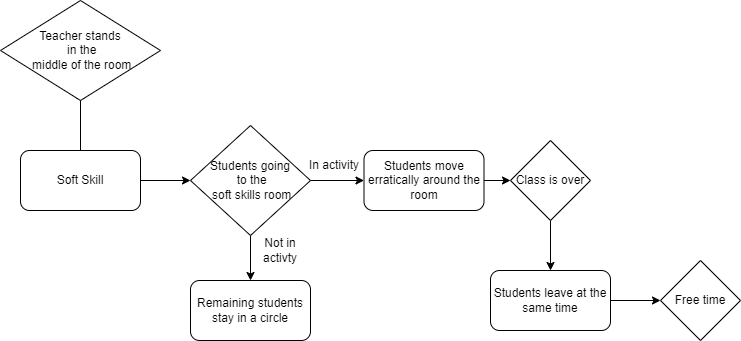

The diagram above was exported from draw.io. Its source (the exported page's mxGraphModel, read from the mxfile embedded in the PNG):
<mxGraphModel dx="1568" dy="461" grid="1" gridSize="10" guides="1" tooltips="1" connect="1" arrows="1" fold="1" page="1" pageScale="1" pageWidth="827" pageHeight="1169" background="#ffffff" math="0" shadow="0">
  <root>
    <mxCell id="4DqhwviSeKKw-pVsIeuL-0" />
    <mxCell id="4DqhwviSeKKw-pVsIeuL-1" parent="4DqhwviSeKKw-pVsIeuL-0" />
    <mxCell id="85cR5kDrlUbLwYxX7Kb_-2" style="edgeStyle=orthogonalEdgeStyle;curved=0;rounded=1;sketch=0;orthogonalLoop=1;jettySize=auto;html=1;entryX=0;entryY=0.5;entryDx=0;entryDy=0;" parent="4DqhwviSeKKw-pVsIeuL-1" source="85cR5kDrlUbLwYxX7Kb_-0" target="85cR5kDrlUbLwYxX7Kb_-1" edge="1">
      <mxGeometry relative="1" as="geometry" />
    </mxCell>
    <mxCell id="85cR5kDrlUbLwYxX7Kb_-3" style="edgeStyle=orthogonalEdgeStyle;curved=0;rounded=1;sketch=0;orthogonalLoop=1;jettySize=auto;html=1;" parent="4DqhwviSeKKw-pVsIeuL-1" source="85cR5kDrlUbLwYxX7Kb_-0" edge="1">
      <mxGeometry relative="1" as="geometry">
        <mxPoint x="70" y="140" as="targetPoint" />
      </mxGeometry>
    </mxCell>
    <mxCell id="85cR5kDrlUbLwYxX7Kb_-0" value="Soft Skill" style="rounded=1;whiteSpace=wrap;html=1;sketch=0;" parent="4DqhwviSeKKw-pVsIeuL-1" vertex="1">
      <mxGeometry x="10" y="200" width="120" height="60" as="geometry" />
    </mxCell>
    <mxCell id="85cR5kDrlUbLwYxX7Kb_-12" style="edgeStyle=orthogonalEdgeStyle;curved=0;rounded=1;sketch=0;orthogonalLoop=1;jettySize=auto;html=1;" parent="4DqhwviSeKKw-pVsIeuL-1" source="85cR5kDrlUbLwYxX7Kb_-1" edge="1">
      <mxGeometry relative="1" as="geometry">
        <mxPoint x="240" y="330" as="targetPoint" />
      </mxGeometry>
    </mxCell>
    <mxCell id="85cR5kDrlUbLwYxX7Kb_-16" style="edgeStyle=orthogonalEdgeStyle;curved=0;rounded=1;sketch=0;orthogonalLoop=1;jettySize=auto;html=1;entryX=0;entryY=0.5;entryDx=0;entryDy=0;" parent="4DqhwviSeKKw-pVsIeuL-1" source="85cR5kDrlUbLwYxX7Kb_-1" target="85cR5kDrlUbLwYxX7Kb_-14" edge="1">
      <mxGeometry relative="1" as="geometry" />
    </mxCell>
    <mxCell id="85cR5kDrlUbLwYxX7Kb_-1" value="Students going&lt;br&gt;&amp;nbsp;to the&lt;br&gt;&amp;nbsp;soft skills room" style="rhombus;whiteSpace=wrap;html=1;rounded=0;sketch=0;" parent="4DqhwviSeKKw-pVsIeuL-1" vertex="1">
      <mxGeometry x="180" y="175" width="120" height="110" as="geometry" />
    </mxCell>
    <mxCell id="85cR5kDrlUbLwYxX7Kb_-6" value="&lt;span&gt;Teacher stands&lt;br&gt;&amp;nbsp;in the&lt;br&gt;&amp;nbsp;middle of the room&lt;/span&gt;" style="rhombus;whiteSpace=wrap;html=1;rounded=0;sketch=0;" parent="4DqhwviSeKKw-pVsIeuL-1" vertex="1">
      <mxGeometry x="-10" y="50" width="160" height="100" as="geometry" />
    </mxCell>
    <mxCell id="85cR5kDrlUbLwYxX7Kb_-8" value="In activity" style="text;html=1;strokeColor=none;fillColor=none;align=center;verticalAlign=middle;whiteSpace=wrap;rounded=0;sketch=0;" parent="4DqhwviSeKKw-pVsIeuL-1" vertex="1">
      <mxGeometry x="293.5" y="200" width="60" height="30" as="geometry" />
    </mxCell>
    <mxCell id="85cR5kDrlUbLwYxX7Kb_-11" value="Not in activty" style="text;html=1;strokeColor=none;fillColor=none;align=center;verticalAlign=middle;whiteSpace=wrap;rounded=0;sketch=0;" parent="4DqhwviSeKKw-pVsIeuL-1" vertex="1">
      <mxGeometry x="240" y="285" width="60" height="30" as="geometry" />
    </mxCell>
    <mxCell id="85cR5kDrlUbLwYxX7Kb_-13" value="Remaining students stay in a circle" style="rounded=1;whiteSpace=wrap;html=1;sketch=0;" parent="4DqhwviSeKKw-pVsIeuL-1" vertex="1">
      <mxGeometry x="180" y="330" width="120" height="60" as="geometry" />
    </mxCell>
    <mxCell id="85cR5kDrlUbLwYxX7Kb_-18" style="edgeStyle=orthogonalEdgeStyle;curved=0;rounded=1;sketch=0;orthogonalLoop=1;jettySize=auto;html=1;entryX=0;entryY=0.5;entryDx=0;entryDy=0;" parent="4DqhwviSeKKw-pVsIeuL-1" source="85cR5kDrlUbLwYxX7Kb_-14" target="85cR5kDrlUbLwYxX7Kb_-17" edge="1">
      <mxGeometry relative="1" as="geometry" />
    </mxCell>
    <mxCell id="85cR5kDrlUbLwYxX7Kb_-14" value="Students move erratically around the room" style="rounded=1;whiteSpace=wrap;html=1;sketch=0;" parent="4DqhwviSeKKw-pVsIeuL-1" vertex="1">
      <mxGeometry x="353.5" y="200" width="120" height="60" as="geometry" />
    </mxCell>
    <mxCell id="85cR5kDrlUbLwYxX7Kb_-20" style="edgeStyle=orthogonalEdgeStyle;curved=0;rounded=1;sketch=0;orthogonalLoop=1;jettySize=auto;html=1;entryX=0.5;entryY=0;entryDx=0;entryDy=0;" parent="4DqhwviSeKKw-pVsIeuL-1" source="85cR5kDrlUbLwYxX7Kb_-17" target="85cR5kDrlUbLwYxX7Kb_-19" edge="1">
      <mxGeometry relative="1" as="geometry" />
    </mxCell>
    <mxCell id="85cR5kDrlUbLwYxX7Kb_-17" value="Class is over" style="rhombus;whiteSpace=wrap;html=1;rounded=0;sketch=0;" parent="4DqhwviSeKKw-pVsIeuL-1" vertex="1">
      <mxGeometry x="500" y="190" width="80" height="80" as="geometry" />
    </mxCell>
    <mxCell id="85cR5kDrlUbLwYxX7Kb_-22" style="edgeStyle=orthogonalEdgeStyle;curved=0;rounded=1;sketch=0;orthogonalLoop=1;jettySize=auto;html=1;entryX=0;entryY=0.5;entryDx=0;entryDy=0;" parent="4DqhwviSeKKw-pVsIeuL-1" source="85cR5kDrlUbLwYxX7Kb_-19" target="85cR5kDrlUbLwYxX7Kb_-21" edge="1">
      <mxGeometry relative="1" as="geometry" />
    </mxCell>
    <mxCell id="85cR5kDrlUbLwYxX7Kb_-19" value="Students leave at the same time" style="rounded=1;whiteSpace=wrap;html=1;sketch=0;" parent="4DqhwviSeKKw-pVsIeuL-1" vertex="1">
      <mxGeometry x="480" y="320" width="120" height="60" as="geometry" />
    </mxCell>
    <mxCell id="85cR5kDrlUbLwYxX7Kb_-21" value="Free time" style="rhombus;whiteSpace=wrap;html=1;rounded=0;sketch=0;" parent="4DqhwviSeKKw-pVsIeuL-1" vertex="1">
      <mxGeometry x="650" y="310" width="80" height="80" as="geometry" />
    </mxCell>
  </root>
</mxGraphModel>